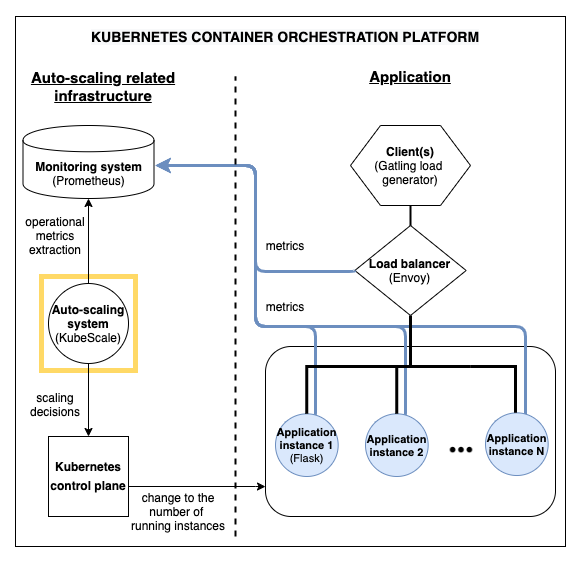

The diagram above was exported from draw.io. Its source (the exported page's mxGraphModel, read from the mxfile embedded in the PNG):
<mxGraphModel dx="2036" dy="764" grid="1" gridSize="10" guides="1" tooltips="1" connect="1" arrows="1" fold="1" page="1" pageScale="1" pageWidth="850" pageHeight="1100" math="0" shadow="0">
  <root>
    <mxCell id="bnM-GLIcxd3cPCbo62_Q-0" />
    <mxCell id="bnM-GLIcxd3cPCbo62_Q-1" parent="bnM-GLIcxd3cPCbo62_Q-0" />
    <mxCell id="bnM-GLIcxd3cPCbo62_Q-2" value="" style="rounded=0;whiteSpace=wrap;html=1;spacingTop=0;spacing=10;" vertex="1" parent="bnM-GLIcxd3cPCbo62_Q-1">
      <mxGeometry x="-150" y="10" width="550" height="530" as="geometry" />
    </mxCell>
    <mxCell id="bnM-GLIcxd3cPCbo62_Q-3" value="" style="rounded=1;whiteSpace=wrap;html=1;fillColor=none;" vertex="1" parent="bnM-GLIcxd3cPCbo62_Q-1">
      <mxGeometry x="100" y="340" width="290" height="170" as="geometry" />
    </mxCell>
    <mxCell id="bnM-GLIcxd3cPCbo62_Q-4" value="" style="whiteSpace=wrap;html=1;aspect=fixed;fillColor=none;strokeColor=#FFD966;perimeterSpacing=5;strokeWidth=5;" vertex="1" parent="bnM-GLIcxd3cPCbo62_Q-1">
      <mxGeometry x="-124" y="270" width="94" height="94" as="geometry" />
    </mxCell>
    <mxCell id="bnM-GLIcxd3cPCbo62_Q-5" value="&lt;b&gt;Monitoring system&lt;br&gt;&lt;/b&gt;(Prometheus)" style="shape=cylinder;whiteSpace=wrap;html=1;boundedLbl=1;backgroundOutline=1;fontStyle=0" vertex="1" parent="bnM-GLIcxd3cPCbo62_Q-1">
      <mxGeometry x="-142.5" y="119" width="131" height="73" as="geometry" />
    </mxCell>
    <mxCell id="bnM-GLIcxd3cPCbo62_Q-7" style="edgeStyle=orthogonalEdgeStyle;rounded=1;orthogonalLoop=1;jettySize=auto;html=1;exitX=0;exitY=0;exitDx=0;exitDy=0;strokeColor=#6c8ebf;fillColor=#dae8fc;strokeWidth=3;" edge="1" parent="bnM-GLIcxd3cPCbo62_Q-1" source="bnM-GLIcxd3cPCbo62_Q-8">
      <mxGeometry relative="1" as="geometry">
        <Array as="points">
          <mxPoint x="150" y="417" />
          <mxPoint x="150" y="320" />
          <mxPoint x="90" y="320" />
          <mxPoint x="90" y="159" />
        </Array>
        <mxPoint x="-10" y="159" as="targetPoint" />
      </mxGeometry>
    </mxCell>
    <mxCell id="bnM-GLIcxd3cPCbo62_Q-8" value="&lt;b style=&quot;font-size: 11px&quot;&gt;Application instance 1 &lt;/b&gt;&lt;span style=&quot;font-size: 11px&quot;&gt;(Flask)&lt;/span&gt;" style="ellipse;whiteSpace=wrap;html=1;aspect=fixed;fillColor=#dae8fc;strokeColor=#6c8ebf;fontSize=11;" vertex="1" parent="bnM-GLIcxd3cPCbo62_Q-1">
      <mxGeometry x="110" y="407.33" width="62.67" height="62.67" as="geometry" />
    </mxCell>
    <mxCell id="bnM-GLIcxd3cPCbo62_Q-9" style="edgeStyle=orthogonalEdgeStyle;rounded=1;orthogonalLoop=1;jettySize=auto;html=1;exitX=0;exitY=0;exitDx=0;exitDy=0;strokeColor=#6c8ebf;fillColor=#dae8fc;strokeWidth=3;" edge="1" parent="bnM-GLIcxd3cPCbo62_Q-1" source="bnM-GLIcxd3cPCbo62_Q-10">
      <mxGeometry relative="1" as="geometry">
        <Array as="points">
          <mxPoint x="240" y="417" />
          <mxPoint x="240" y="320" />
          <mxPoint x="90" y="320" />
          <mxPoint x="90" y="159" />
        </Array>
        <mxPoint x="-10" y="159" as="targetPoint" />
      </mxGeometry>
    </mxCell>
    <mxCell id="bnM-GLIcxd3cPCbo62_Q-10" value="Application instance 2" style="ellipse;whiteSpace=wrap;html=1;aspect=fixed;fillColor=#dae8fc;strokeColor=#6c8ebf;fontStyle=1;fontSize=11;" vertex="1" parent="bnM-GLIcxd3cPCbo62_Q-1">
      <mxGeometry x="200" y="407.33000000000004" width="62.67" height="62.67" as="geometry" />
    </mxCell>
    <mxCell id="bnM-GLIcxd3cPCbo62_Q-11" style="edgeStyle=orthogonalEdgeStyle;rounded=1;orthogonalLoop=1;jettySize=auto;html=1;exitX=0;exitY=0;exitDx=0;exitDy=0;strokeColor=#6c8ebf;fillColor=#dae8fc;strokeWidth=3;" edge="1" parent="bnM-GLIcxd3cPCbo62_Q-1" source="bnM-GLIcxd3cPCbo62_Q-12">
      <mxGeometry relative="1" as="geometry">
        <Array as="points">
          <mxPoint x="349" y="416" />
          <mxPoint x="349" y="417" />
          <mxPoint x="360" y="417" />
          <mxPoint x="360" y="320" />
          <mxPoint x="90" y="320" />
          <mxPoint x="90" y="159" />
        </Array>
        <mxPoint x="-10" y="159" as="targetPoint" />
      </mxGeometry>
    </mxCell>
    <mxCell id="bnM-GLIcxd3cPCbo62_Q-12" value="Application instance N" style="ellipse;whiteSpace=wrap;html=1;aspect=fixed;fillColor=#dae8fc;strokeColor=#6c8ebf;fontStyle=1;fontSize=11;" vertex="1" parent="bnM-GLIcxd3cPCbo62_Q-1">
      <mxGeometry x="320" y="406.34000000000003" width="62.67" height="62.67" as="geometry" />
    </mxCell>
    <mxCell id="bnM-GLIcxd3cPCbo62_Q-15" value="" style="shape=image;html=1;verticalAlign=top;verticalLabelPosition=bottom;labelBackgroundColor=#ffffff;imageAspect=0;aspect=fixed;image=https://cdn0.iconfinder.com/data/icons/zondicons/20/dots-horizontal-triple-128.png;direction=south;" vertex="1" parent="bnM-GLIcxd3cPCbo62_Q-1">
      <mxGeometry x="281" y="429.67" width="28" height="28" as="geometry" />
    </mxCell>
    <mxCell id="bnM-GLIcxd3cPCbo62_Q-17" style="edgeStyle=orthogonalEdgeStyle;rounded=0;orthogonalLoop=1;jettySize=auto;html=1;entryX=0.5;entryY=0;entryDx=0;entryDy=0;exitX=0.5;exitY=1;exitDx=0;exitDy=0;startArrow=none;startFill=0;endArrow=none;endFill=0;strokeWidth=3;" edge="1" parent="bnM-GLIcxd3cPCbo62_Q-1" target="bnM-GLIcxd3cPCbo62_Q-8">
      <mxGeometry relative="1" as="geometry">
        <mxPoint x="305" y="360" as="sourcePoint" />
      </mxGeometry>
    </mxCell>
    <mxCell id="bnM-GLIcxd3cPCbo62_Q-18" style="edgeStyle=orthogonalEdgeStyle;rounded=0;orthogonalLoop=1;jettySize=auto;html=1;exitX=0.5;exitY=1;exitDx=0;exitDy=0;entryX=0.5;entryY=0;entryDx=0;entryDy=0;startArrow=none;startFill=0;endArrow=none;endFill=0;strokeWidth=3;" edge="1" parent="bnM-GLIcxd3cPCbo62_Q-1" target="bnM-GLIcxd3cPCbo62_Q-10">
      <mxGeometry relative="1" as="geometry">
        <mxPoint x="305" y="360" as="sourcePoint" />
      </mxGeometry>
    </mxCell>
    <mxCell id="bnM-GLIcxd3cPCbo62_Q-20" style="edgeStyle=orthogonalEdgeStyle;rounded=0;orthogonalLoop=1;jettySize=auto;html=1;exitX=0.5;exitY=1;exitDx=0;exitDy=0;startArrow=none;startFill=0;endArrow=none;endFill=0;strokeWidth=3;" edge="1" parent="bnM-GLIcxd3cPCbo62_Q-1" target="bnM-GLIcxd3cPCbo62_Q-12">
      <mxGeometry relative="1" as="geometry">
        <mxPoint x="305" y="360" as="sourcePoint" />
        <Array as="points">
          <mxPoint x="350" y="360" />
        </Array>
      </mxGeometry>
    </mxCell>
    <mxCell id="bnM-GLIcxd3cPCbo62_Q-21" style="rounded=0;orthogonalLoop=1;jettySize=auto;html=1;exitX=0.5;exitY=1;exitDx=0;exitDy=0;strokeWidth=3;startArrow=none;startFill=0;endArrow=none;endFill=0;" edge="1" parent="bnM-GLIcxd3cPCbo62_Q-1" source="bnM-GLIcxd3cPCbo62_Q-22">
      <mxGeometry relative="1" as="geometry">
        <mxPoint x="245" y="360" as="targetPoint" />
      </mxGeometry>
    </mxCell>
    <mxCell id="bnM-GLIcxd3cPCbo62_Q-22" value="&lt;b&gt;Load balancer&lt;br&gt;&lt;/b&gt;(Envoy)" style="rhombus;whiteSpace=wrap;html=1;" vertex="1" parent="bnM-GLIcxd3cPCbo62_Q-1">
      <mxGeometry x="189.33000000000004" y="219" width="111.34" height="90" as="geometry" />
    </mxCell>
    <mxCell id="bnM-GLIcxd3cPCbo62_Q-23" style="edgeStyle=orthogonalEdgeStyle;rounded=1;orthogonalLoop=1;jettySize=auto;html=1;exitX=0.5;exitY=1;exitDx=0;exitDy=0;entryX=0.5;entryY=0;entryDx=0;entryDy=0;startArrow=none;startFill=0;strokeColor=#000000;strokeWidth=2;endArrow=none;endFill=0;" edge="1" parent="bnM-GLIcxd3cPCbo62_Q-1" source="bnM-GLIcxd3cPCbo62_Q-24" target="bnM-GLIcxd3cPCbo62_Q-22">
      <mxGeometry relative="1" as="geometry" />
    </mxCell>
    <mxCell id="bnM-GLIcxd3cPCbo62_Q-24" value="&lt;b&gt;Client(s)&lt;br&gt;&lt;/b&gt;(Gatling load &lt;br&gt;generator)" style="shape=hexagon;perimeter=hexagonPerimeter2;whiteSpace=wrap;html=1;" vertex="1" parent="bnM-GLIcxd3cPCbo62_Q-1">
      <mxGeometry x="185" y="118.99999999999999" width="120" height="80" as="geometry" />
    </mxCell>
    <mxCell id="bnM-GLIcxd3cPCbo62_Q-25" style="edgeStyle=orthogonalEdgeStyle;rounded=0;orthogonalLoop=1;jettySize=auto;html=1;entryX=0.5;entryY=0;entryDx=0;entryDy=0;" edge="1" parent="bnM-GLIcxd3cPCbo62_Q-1" source="bnM-GLIcxd3cPCbo62_Q-27" target="bnM-GLIcxd3cPCbo62_Q-31">
      <mxGeometry relative="1" as="geometry" />
    </mxCell>
    <mxCell id="bnM-GLIcxd3cPCbo62_Q-26" style="edgeStyle=orthogonalEdgeStyle;rounded=0;orthogonalLoop=1;jettySize=auto;html=1;exitX=0.5;exitY=0;exitDx=0;exitDy=0;entryX=0.5;entryY=1;entryDx=0;entryDy=0;" edge="1" parent="bnM-GLIcxd3cPCbo62_Q-1" source="bnM-GLIcxd3cPCbo62_Q-27" target="bnM-GLIcxd3cPCbo62_Q-5">
      <mxGeometry relative="1" as="geometry" />
    </mxCell>
    <mxCell id="bnM-GLIcxd3cPCbo62_Q-27" value="&lt;b&gt;&lt;span style=&quot;white-space: normal&quot;&gt;Auto-scaling&lt;/span&gt;&lt;br style=&quot;white-space: normal&quot;&gt;system &lt;/b&gt;(KubeScale)" style="ellipse;whiteSpace=wrap;html=1;aspect=fixed;rounded=1;shadow=0;glass=0;fillColor=none;" vertex="1" parent="bnM-GLIcxd3cPCbo62_Q-1">
      <mxGeometry x="-117" y="277" width="80" height="80" as="geometry" />
    </mxCell>
    <mxCell id="bnM-GLIcxd3cPCbo62_Q-28" style="edgeStyle=orthogonalEdgeStyle;rounded=1;orthogonalLoop=1;jettySize=auto;html=1;exitX=0;exitY=0.5;exitDx=0;exitDy=0;strokeColor=#6c8ebf;fillColor=#dae8fc;strokeWidth=3;" edge="1" parent="bnM-GLIcxd3cPCbo62_Q-1" source="bnM-GLIcxd3cPCbo62_Q-22">
      <mxGeometry relative="1" as="geometry">
        <Array as="points">
          <mxPoint x="90" y="265" />
          <mxPoint x="90" y="159" />
        </Array>
        <mxPoint x="320.9178090115188" y="291.5078090115188" as="sourcePoint" />
        <mxPoint x="-10" y="159" as="targetPoint" />
      </mxGeometry>
    </mxCell>
    <mxCell id="bnM-GLIcxd3cPCbo62_Q-29" value="metrics" style="text;html=1;strokeColor=none;fillColor=none;align=center;verticalAlign=middle;whiteSpace=wrap;rounded=0;" vertex="1" parent="bnM-GLIcxd3cPCbo62_Q-1">
      <mxGeometry x="100" y="229" width="40" height="20" as="geometry" />
    </mxCell>
    <mxCell id="bnM-GLIcxd3cPCbo62_Q-30" style="edgeStyle=orthogonalEdgeStyle;rounded=0;orthogonalLoop=1;jettySize=auto;html=1;entryX=0;entryY=0.824;entryDx=0;entryDy=0;entryPerimeter=0;" edge="1" parent="bnM-GLIcxd3cPCbo62_Q-1" source="bnM-GLIcxd3cPCbo62_Q-31" target="bnM-GLIcxd3cPCbo62_Q-3">
      <mxGeometry relative="1" as="geometry">
        <Array as="points">
          <mxPoint x="90" y="480" />
          <mxPoint x="90" y="480" />
        </Array>
      </mxGeometry>
    </mxCell>
    <mxCell id="bnM-GLIcxd3cPCbo62_Q-31" value="&lt;p style=&quot;line-height: 160%&quot;&gt;&lt;b&gt;Kubernetes control plane&lt;/b&gt;&lt;/p&gt;" style="whiteSpace=wrap;html=1;aspect=fixed;" vertex="1" parent="bnM-GLIcxd3cPCbo62_Q-1">
      <mxGeometry x="-117" y="430" width="80" height="80" as="geometry" />
    </mxCell>
    <mxCell id="bnM-GLIcxd3cPCbo62_Q-38" value="" style="endArrow=none;dashed=1;html=1;strokeWidth=2;" edge="1" parent="bnM-GLIcxd3cPCbo62_Q-1">
      <mxGeometry width="50" height="50" relative="1" as="geometry">
        <mxPoint x="70" y="530" as="sourcePoint" />
        <mxPoint x="70" y="70" as="targetPoint" />
      </mxGeometry>
    </mxCell>
    <mxCell id="bnM-GLIcxd3cPCbo62_Q-39" value="Application" style="text;html=1;strokeColor=none;fillColor=none;align=center;verticalAlign=middle;whiteSpace=wrap;rounded=0;fontStyle=5;fontSize=15;" vertex="1" parent="bnM-GLIcxd3cPCbo62_Q-1">
      <mxGeometry x="205" y="50" width="80" height="40" as="geometry" />
    </mxCell>
    <mxCell id="bnM-GLIcxd3cPCbo62_Q-40" value="Auto-scaling related infrastructure" style="text;html=1;strokeColor=none;fillColor=none;align=center;verticalAlign=middle;whiteSpace=wrap;rounded=0;fontStyle=5;fontSize=15;" vertex="1" parent="bnM-GLIcxd3cPCbo62_Q-1">
      <mxGeometry x="-142.5" y="50" width="160" height="60" as="geometry" />
    </mxCell>
    <mxCell id="bnM-GLIcxd3cPCbo62_Q-41" value="scaling decisions" style="text;html=1;strokeColor=none;fillColor=none;align=center;verticalAlign=middle;whiteSpace=wrap;rounded=0;" vertex="1" parent="bnM-GLIcxd3cPCbo62_Q-1">
      <mxGeometry x="-150" y="377.67" width="80" height="40" as="geometry" />
    </mxCell>
    <mxCell id="bnM-GLIcxd3cPCbo62_Q-42" value="operational metrics&lt;br&gt;extraction" style="text;html=1;strokeColor=none;fillColor=none;align=center;verticalAlign=middle;whiteSpace=wrap;rounded=0;" vertex="1" parent="bnM-GLIcxd3cPCbo62_Q-1">
      <mxGeometry x="-150" y="209" width="80" height="40" as="geometry" />
    </mxCell>
    <mxCell id="bnM-GLIcxd3cPCbo62_Q-43" value="metrics" style="text;html=1;strokeColor=none;fillColor=none;align=center;verticalAlign=middle;whiteSpace=wrap;rounded=0;" vertex="1" parent="bnM-GLIcxd3cPCbo62_Q-1">
      <mxGeometry x="100" y="290" width="40" height="20" as="geometry" />
    </mxCell>
    <mxCell id="bnM-GLIcxd3cPCbo62_Q-44" value="&lt;span style=&quot;color: rgb(0, 0, 0); font-family: helvetica; font-size: 14px; font-style: normal; letter-spacing: normal; text-align: center; text-indent: 0px; text-transform: none; word-spacing: 0px; background-color: rgb(248, 249, 250); display: inline; float: none;&quot;&gt;KUBERNETES CONTAINER ORCHESTRATION PLATFORM&lt;/span&gt;" style="text;html=1;strokeColor=none;fillColor=none;align=center;verticalAlign=middle;whiteSpace=wrap;rounded=0;fontSize=14;fontStyle=1" vertex="1" parent="bnM-GLIcxd3cPCbo62_Q-1">
      <mxGeometry x="-95" y="10" width="430" height="40" as="geometry" />
    </mxCell>
    <mxCell id="bnM-GLIcxd3cPCbo62_Q-45" style="edgeStyle=none;rounded=0;orthogonalLoop=1;jettySize=auto;html=1;exitX=0.5;exitY=0;exitDx=0;exitDy=0;startArrow=none;startFill=0;endArrow=none;endFill=0;strokeColor=#000000;strokeWidth=3;fontSize=14;" edge="1" parent="bnM-GLIcxd3cPCbo62_Q-1" source="bnM-GLIcxd3cPCbo62_Q-2" target="bnM-GLIcxd3cPCbo62_Q-2">
      <mxGeometry relative="1" as="geometry" />
    </mxCell>
    <mxCell id="bnM-GLIcxd3cPCbo62_Q-46" value="change to the&lt;br&gt;number of &lt;br&gt;running instances" style="text;html=1;strokeColor=none;fillColor=none;align=center;verticalAlign=middle;whiteSpace=wrap;rounded=0;" vertex="1" parent="bnM-GLIcxd3cPCbo62_Q-1">
      <mxGeometry x="-37" y="480" width="100" height="50" as="geometry" />
    </mxCell>
  </root>
</mxGraphModel>